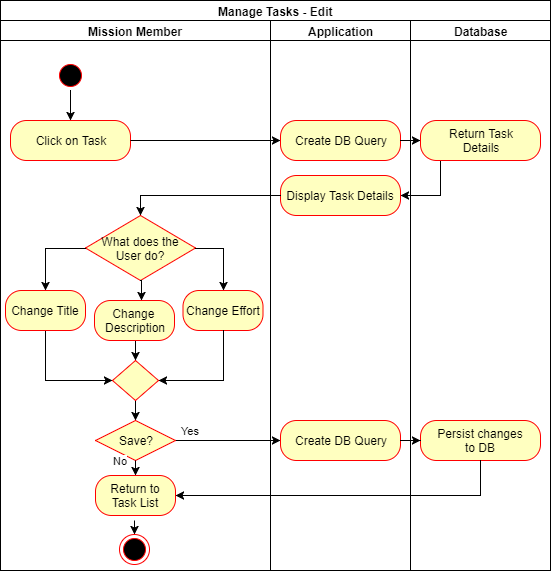

The diagram above was exported from draw.io. Its source (the exported page's mxGraphModel, read from the mxfile embedded in the PNG):
<mxGraphModel dx="720" dy="706" grid="1" gridSize="10" guides="1" tooltips="1" connect="1" arrows="1" fold="1" page="1" pageScale="1" pageWidth="827" pageHeight="1169" math="0" shadow="0">
  <root>
    <mxCell id="0" />
    <mxCell id="1" parent="0" />
    <mxCell id="JmD-mpSwvVugIobPQQ82-1" value="Manage Tasks - Edit" style="swimlane;html=1;childLayout=stackLayout;resizeParent=1;resizeParentMax=0;startSize=20;" parent="1" vertex="1">
      <mxGeometry x="20" y="20" width="550" height="570" as="geometry" />
    </mxCell>
    <mxCell id="JmD-mpSwvVugIobPQQ82-2" value="Mission Member" style="swimlane;html=1;startSize=20;" parent="JmD-mpSwvVugIobPQQ82-1" vertex="1">
      <mxGeometry y="20" width="270" height="550" as="geometry" />
    </mxCell>
    <mxCell id="JmD-mpSwvVugIobPQQ82-15" style="edgeStyle=orthogonalEdgeStyle;rounded=0;orthogonalLoop=1;jettySize=auto;html=1;entryX=0.5;entryY=0;entryDx=0;entryDy=0;" parent="JmD-mpSwvVugIobPQQ82-2" source="JmD-mpSwvVugIobPQQ82-5" target="JmD-mpSwvVugIobPQQ82-7" edge="1">
      <mxGeometry relative="1" as="geometry" />
    </mxCell>
    <mxCell id="JmD-mpSwvVugIobPQQ82-5" value="" style="ellipse;html=1;shape=startState;fillColor=#000000;strokeColor=#ff0000;" parent="JmD-mpSwvVugIobPQQ82-2" vertex="1">
      <mxGeometry x="55" y="40" width="30" height="30" as="geometry" />
    </mxCell>
    <mxCell id="JmD-mpSwvVugIobPQQ82-7" value="Click on Task&lt;br&gt;" style="rounded=1;whiteSpace=wrap;html=1;arcSize=40;fontColor=#000000;fillColor=#ffffc0;strokeColor=#ff0000;" parent="JmD-mpSwvVugIobPQQ82-2" vertex="1">
      <mxGeometry x="10" y="100" width="120" height="40" as="geometry" />
    </mxCell>
    <mxCell id="JmD-mpSwvVugIobPQQ82-40" value="" style="ellipse;html=1;shape=endState;fillColor=#000000;strokeColor=#ff0000;" parent="JmD-mpSwvVugIobPQQ82-2" vertex="1">
      <mxGeometry x="119" y="514" width="30" height="30" as="geometry" />
    </mxCell>
    <mxCell id="J_7arDLdzCRjusQKIDqp-3" value="What does the User do?" style="rhombus;whiteSpace=wrap;html=1;fillColor=#ffffc0;strokeColor=#ff0000;" parent="JmD-mpSwvVugIobPQQ82-2" vertex="1">
      <mxGeometry x="85" y="195" width="110" height="65" as="geometry" />
    </mxCell>
    <mxCell id="J_7arDLdzCRjusQKIDqp-22" value="" style="edgeStyle=orthogonalEdgeStyle;rounded=0;orthogonalLoop=1;jettySize=auto;html=1;entryX=0;entryY=0.5;entryDx=0;entryDy=0;exitX=0.5;exitY=1;exitDx=0;exitDy=0;" parent="JmD-mpSwvVugIobPQQ82-2" source="J_7arDLdzCRjusQKIDqp-7" target="J_7arDLdzCRjusQKIDqp-16" edge="1">
      <mxGeometry relative="1" as="geometry">
        <mxPoint x="45" y="390" as="targetPoint" />
        <Array as="points">
          <mxPoint x="45" y="360" />
        </Array>
      </mxGeometry>
    </mxCell>
    <mxCell id="J_7arDLdzCRjusQKIDqp-7" value="Change Title&lt;br&gt;" style="rounded=1;whiteSpace=wrap;html=1;arcSize=40;fontColor=#000000;fillColor=#ffffc0;strokeColor=#ff0000;" parent="JmD-mpSwvVugIobPQQ82-2" vertex="1">
      <mxGeometry x="5" y="270" width="80" height="40" as="geometry" />
    </mxCell>
    <mxCell id="J_7arDLdzCRjusQKIDqp-25" value="" style="edgeStyle=orthogonalEdgeStyle;rounded=0;orthogonalLoop=1;jettySize=auto;html=1;entryX=0.5;entryY=0;entryDx=0;entryDy=0;" parent="JmD-mpSwvVugIobPQQ82-2" source="J_7arDLdzCRjusQKIDqp-9" target="J_7arDLdzCRjusQKIDqp-16" edge="1">
      <mxGeometry relative="1" as="geometry">
        <mxPoint x="134" y="400" as="targetPoint" />
        <Array as="points">
          <mxPoint x="135" y="330" />
          <mxPoint x="135" y="330" />
        </Array>
      </mxGeometry>
    </mxCell>
    <mxCell id="J_7arDLdzCRjusQKIDqp-9" value="Change&amp;nbsp;&lt;br&gt;Description&lt;br&gt;" style="rounded=1;whiteSpace=wrap;html=1;arcSize=40;fontColor=#000000;fillColor=#ffffc0;strokeColor=#ff0000;" parent="JmD-mpSwvVugIobPQQ82-2" vertex="1">
      <mxGeometry x="94" y="280" width="80" height="40" as="geometry" />
    </mxCell>
    <mxCell id="J_7arDLdzCRjusQKIDqp-10" value="Change Effort&lt;br&gt;" style="rounded=1;whiteSpace=wrap;html=1;arcSize=40;fontColor=#000000;fillColor=#ffffc0;strokeColor=#ff0000;" parent="JmD-mpSwvVugIobPQQ82-2" vertex="1">
      <mxGeometry x="182.5" y="270" width="80" height="40" as="geometry" />
    </mxCell>
    <mxCell id="J_7arDLdzCRjusQKIDqp-13" value="" style="edgeStyle=orthogonalEdgeStyle;rounded=0;orthogonalLoop=1;jettySize=auto;html=1;entryX=0.5;entryY=0;entryDx=0;entryDy=0;exitX=0;exitY=0.5;exitDx=0;exitDy=0;" parent="JmD-mpSwvVugIobPQQ82-2" source="J_7arDLdzCRjusQKIDqp-3" target="J_7arDLdzCRjusQKIDqp-7" edge="1">
      <mxGeometry relative="1" as="geometry">
        <mxPoint x="290" y="130" as="targetPoint" />
        <mxPoint x="140" y="130" as="sourcePoint" />
      </mxGeometry>
    </mxCell>
    <mxCell id="J_7arDLdzCRjusQKIDqp-14" value="" style="edgeStyle=orthogonalEdgeStyle;rounded=0;orthogonalLoop=1;jettySize=auto;html=1;exitX=0.5;exitY=1;exitDx=0;exitDy=0;" parent="JmD-mpSwvVugIobPQQ82-2" source="J_7arDLdzCRjusQKIDqp-3" edge="1">
      <mxGeometry relative="1" as="geometry">
        <mxPoint x="141" y="280" as="targetPoint" />
        <mxPoint x="95" y="238" as="sourcePoint" />
      </mxGeometry>
    </mxCell>
    <mxCell id="J_7arDLdzCRjusQKIDqp-15" value="" style="edgeStyle=orthogonalEdgeStyle;rounded=0;orthogonalLoop=1;jettySize=auto;html=1;entryX=0.5;entryY=0;entryDx=0;entryDy=0;exitX=1;exitY=0.5;exitDx=0;exitDy=0;" parent="JmD-mpSwvVugIobPQQ82-2" source="J_7arDLdzCRjusQKIDqp-3" target="J_7arDLdzCRjusQKIDqp-10" edge="1">
      <mxGeometry relative="1" as="geometry">
        <mxPoint x="55" y="280" as="targetPoint" />
        <mxPoint x="95" y="238" as="sourcePoint" />
      </mxGeometry>
    </mxCell>
    <mxCell id="J_7arDLdzCRjusQKIDqp-30" value="" style="edgeStyle=orthogonalEdgeStyle;rounded=0;orthogonalLoop=1;jettySize=auto;html=1;entryX=0.5;entryY=0;entryDx=0;entryDy=0;" parent="JmD-mpSwvVugIobPQQ82-2" source="J_7arDLdzCRjusQKIDqp-16" target="J_7arDLdzCRjusQKIDqp-26" edge="1">
      <mxGeometry relative="1" as="geometry">
        <mxPoint x="135" y="460" as="targetPoint" />
      </mxGeometry>
    </mxCell>
    <mxCell id="J_7arDLdzCRjusQKIDqp-16" value="" style="rhombus;whiteSpace=wrap;html=1;fillColor=#ffffc0;strokeColor=#ff0000;" parent="JmD-mpSwvVugIobPQQ82-2" vertex="1">
      <mxGeometry x="112" y="340" width="46" height="40" as="geometry" />
    </mxCell>
    <mxCell id="J_7arDLdzCRjusQKIDqp-23" value="" style="edgeStyle=orthogonalEdgeStyle;rounded=0;orthogonalLoop=1;jettySize=auto;html=1;entryX=1;entryY=0.5;entryDx=0;entryDy=0;exitX=0.5;exitY=1;exitDx=0;exitDy=0;" parent="JmD-mpSwvVugIobPQQ82-2" source="J_7arDLdzCRjusQKIDqp-10" target="J_7arDLdzCRjusQKIDqp-16" edge="1">
      <mxGeometry relative="1" as="geometry">
        <mxPoint x="55" y="320" as="sourcePoint" />
        <mxPoint x="122" y="370" as="targetPoint" />
        <Array as="points">
          <mxPoint x="223" y="360" />
        </Array>
      </mxGeometry>
    </mxCell>
    <mxCell id="J_7arDLdzCRjusQKIDqp-35" value="Yes" style="edgeStyle=orthogonalEdgeStyle;rounded=0;orthogonalLoop=1;jettySize=auto;html=1;" parent="JmD-mpSwvVugIobPQQ82-2" source="J_7arDLdzCRjusQKIDqp-26" edge="1">
      <mxGeometry x="-0.7143" y="10" relative="1" as="geometry">
        <mxPoint x="280" y="420" as="targetPoint" />
        <mxPoint as="offset" />
      </mxGeometry>
    </mxCell>
    <mxCell id="J_7arDLdzCRjusQKIDqp-26" value="Save?" style="rhombus;whiteSpace=wrap;html=1;fillColor=#ffffc0;strokeColor=#ff0000;" parent="JmD-mpSwvVugIobPQQ82-2" vertex="1">
      <mxGeometry x="95" y="400" width="80" height="40" as="geometry" />
    </mxCell>
    <mxCell id="J_7arDLdzCRjusQKIDqp-31" value="Return to&lt;br&gt;Task List&lt;br&gt;" style="rounded=1;whiteSpace=wrap;html=1;arcSize=40;fontColor=#000000;fillColor=#ffffc0;strokeColor=#ff0000;" parent="JmD-mpSwvVugIobPQQ82-2" vertex="1">
      <mxGeometry x="95" y="455" width="80" height="40" as="geometry" />
    </mxCell>
    <mxCell id="JmD-mpSwvVugIobPQQ82-3" value="Application" style="swimlane;html=1;startSize=20;" parent="JmD-mpSwvVugIobPQQ82-1" vertex="1">
      <mxGeometry x="270" y="20" width="140" height="550" as="geometry" />
    </mxCell>
    <mxCell id="zMqLjrcQb_BGBw4o-VBT-1" value="Create DB Query&lt;br&gt;" style="rounded=1;whiteSpace=wrap;html=1;arcSize=40;fontColor=#000000;fillColor=#ffffc0;strokeColor=#ff0000;" parent="JmD-mpSwvVugIobPQQ82-3" vertex="1">
      <mxGeometry x="10" y="100" width="120" height="40" as="geometry" />
    </mxCell>
    <mxCell id="JmD-mpSwvVugIobPQQ82-24" value="Display Task Details&lt;br&gt;" style="rounded=1;whiteSpace=wrap;html=1;arcSize=40;fontColor=#000000;fillColor=#ffffc0;strokeColor=#ff0000;" parent="JmD-mpSwvVugIobPQQ82-3" vertex="1">
      <mxGeometry x="10" y="155" width="120" height="40" as="geometry" />
    </mxCell>
    <mxCell id="J_7arDLdzCRjusQKIDqp-36" value="Create DB Query&lt;br&gt;" style="rounded=1;whiteSpace=wrap;html=1;arcSize=40;fontColor=#000000;fillColor=#ffffc0;strokeColor=#ff0000;" parent="JmD-mpSwvVugIobPQQ82-3" vertex="1">
      <mxGeometry x="10" y="400" width="120" height="40" as="geometry" />
    </mxCell>
    <mxCell id="QsGcK8e60tPnAbL-LVyY-11" value="" style="edgeStyle=orthogonalEdgeStyle;rounded=0;orthogonalLoop=1;jettySize=auto;html=1;entryX=0;entryY=0.5;entryDx=0;entryDy=0;" parent="JmD-mpSwvVugIobPQQ82-1" source="JmD-mpSwvVugIobPQQ82-7" target="zMqLjrcQb_BGBw4o-VBT-1" edge="1">
      <mxGeometry relative="1" as="geometry">
        <mxPoint x="150" y="140" as="targetPoint" />
      </mxGeometry>
    </mxCell>
    <mxCell id="J_7arDLdzCRjusQKIDqp-1" value="" style="edgeStyle=orthogonalEdgeStyle;rounded=0;orthogonalLoop=1;jettySize=auto;html=1;" parent="JmD-mpSwvVugIobPQQ82-1" source="zMqLjrcQb_BGBw4o-VBT-1" target="JmD-mpSwvVugIobPQQ82-21" edge="1">
      <mxGeometry relative="1" as="geometry" />
    </mxCell>
    <mxCell id="zMqLjrcQb_BGBw4o-VBT-5" value="" style="edgeStyle=orthogonalEdgeStyle;rounded=0;orthogonalLoop=1;jettySize=auto;html=1;entryX=1;entryY=0.5;entryDx=0;entryDy=0;" parent="JmD-mpSwvVugIobPQQ82-1" source="JmD-mpSwvVugIobPQQ82-21" target="JmD-mpSwvVugIobPQQ82-24" edge="1">
      <mxGeometry relative="1" as="geometry">
        <mxPoint x="350" y="235" as="targetPoint" />
        <Array as="points">
          <mxPoint x="440" y="195" />
        </Array>
      </mxGeometry>
    </mxCell>
    <mxCell id="J_7arDLdzCRjusQKIDqp-6" value="" style="edgeStyle=orthogonalEdgeStyle;rounded=0;orthogonalLoop=1;jettySize=auto;html=1;entryX=0.5;entryY=0;entryDx=0;entryDy=0;" parent="JmD-mpSwvVugIobPQQ82-1" source="JmD-mpSwvVugIobPQQ82-24" target="J_7arDLdzCRjusQKIDqp-3" edge="1">
      <mxGeometry relative="1" as="geometry" />
    </mxCell>
    <mxCell id="JmD-mpSwvVugIobPQQ82-4" value="Database" style="swimlane;html=1;startSize=20;" parent="JmD-mpSwvVugIobPQQ82-1" vertex="1">
      <mxGeometry x="410" y="20" width="140" height="550" as="geometry" />
    </mxCell>
    <mxCell id="JmD-mpSwvVugIobPQQ82-21" value="Return Task&lt;br&gt;Details&lt;br&gt;" style="rounded=1;whiteSpace=wrap;html=1;arcSize=40;fontColor=#000000;fillColor=#ffffc0;strokeColor=#ff0000;" parent="JmD-mpSwvVugIobPQQ82-4" vertex="1">
      <mxGeometry x="10" y="100" width="120" height="40" as="geometry" />
    </mxCell>
    <mxCell id="J_7arDLdzCRjusQKIDqp-38" value="Persist changes&lt;br&gt;to DB&lt;br&gt;" style="rounded=1;whiteSpace=wrap;html=1;arcSize=40;fontColor=#000000;fillColor=#ffffc0;strokeColor=#ff0000;" parent="JmD-mpSwvVugIobPQQ82-4" vertex="1">
      <mxGeometry x="10" y="400" width="120" height="40" as="geometry" />
    </mxCell>
    <mxCell id="J_7arDLdzCRjusQKIDqp-39" value="" style="edgeStyle=orthogonalEdgeStyle;rounded=0;orthogonalLoop=1;jettySize=auto;html=1;" parent="JmD-mpSwvVugIobPQQ82-1" source="J_7arDLdzCRjusQKIDqp-36" target="J_7arDLdzCRjusQKIDqp-38" edge="1">
      <mxGeometry relative="1" as="geometry" />
    </mxCell>
    <mxCell id="J_7arDLdzCRjusQKIDqp-41" value="" style="edgeStyle=orthogonalEdgeStyle;rounded=0;orthogonalLoop=1;jettySize=auto;html=1;entryX=1;entryY=0.5;entryDx=0;entryDy=0;" parent="JmD-mpSwvVugIobPQQ82-1" source="J_7arDLdzCRjusQKIDqp-38" target="J_7arDLdzCRjusQKIDqp-31" edge="1">
      <mxGeometry relative="1" as="geometry">
        <mxPoint x="480" y="540" as="targetPoint" />
        <Array as="points">
          <mxPoint x="480" y="495" />
        </Array>
      </mxGeometry>
    </mxCell>
    <mxCell id="J_7arDLdzCRjusQKIDqp-32" value="No" style="edgeStyle=orthogonalEdgeStyle;rounded=0;orthogonalLoop=1;jettySize=auto;html=1;entryX=0.5;entryY=0;entryDx=0;entryDy=0;" parent="1" target="J_7arDLdzCRjusQKIDqp-31" edge="1">
      <mxGeometry x="-1" y="-15" relative="1" as="geometry">
        <mxPoint x="171" y="330" as="targetPoint" />
        <mxPoint x="155" y="480" as="sourcePoint" />
        <mxPoint as="offset" />
      </mxGeometry>
    </mxCell>
    <mxCell id="J_7arDLdzCRjusQKIDqp-33" value="" style="edgeStyle=orthogonalEdgeStyle;rounded=0;orthogonalLoop=1;jettySize=auto;html=1;entryX=0.5;entryY=0;entryDx=0;entryDy=0;" parent="1" target="JmD-mpSwvVugIobPQQ82-40" edge="1">
      <mxGeometry relative="1" as="geometry">
        <mxPoint x="165" y="500" as="targetPoint" />
        <mxPoint x="154" y="540" as="sourcePoint" />
      </mxGeometry>
    </mxCell>
  </root>
</mxGraphModel>